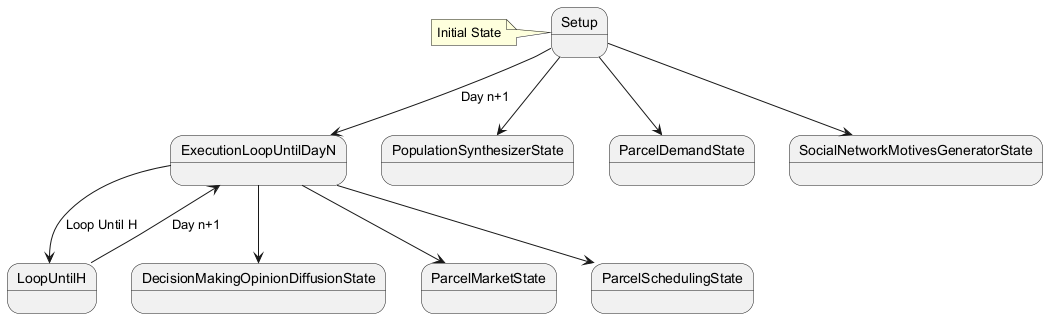

The diagram above was rendered by PlantUML. Its source (embedded in the PNG):
@startuml
state Setup
state ExecutionLoopUntilDayN
state LoopUntilH

Setup --> ExecutionLoopUntilDayN: Day n+1
ExecutionLoopUntilDayN --> LoopUntilH: Loop Until H
LoopUntilH --> ExecutionLoopUntilDayN: Day n+1

state PopulationSynthesizerState
state ParcelDemandState
state SocialNetworkMotivesGeneratorState
state DecisionMakingOpinionDiffusionState
state ParcelMarketState
state ParcelSchedulingState

Setup --> PopulationSynthesizerState
Setup --> ParcelDemandState
Setup --> SocialNetworkMotivesGeneratorState

ExecutionLoopUntilDayN --> DecisionMakingOpinionDiffusionState
ExecutionLoopUntilDayN --> ParcelMarketState
ExecutionLoopUntilDayN --> ParcelSchedulingState

note left of Setup: Initial State
@enduml